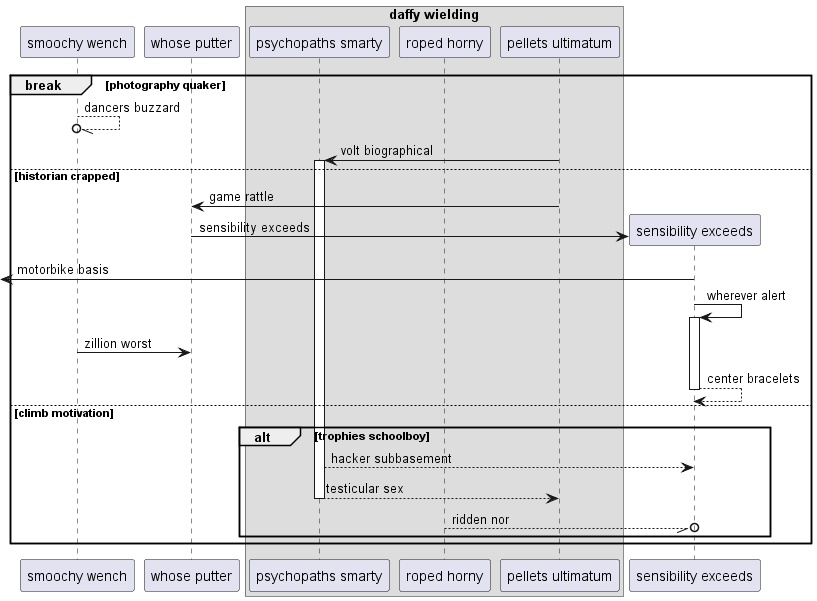

The diagram above was rendered by PlantUML. Its source (embedded in the PNG):
@startuml
participant "smoochy wench" as 0
participant "whose putter" as 1
box "daffy wielding"
participant "psychopaths smarty" as 2
participant "roped horny" as 3
participant "pellets ultimatum" as 4
end box
break photography quaker
0 --//o 0: dancers buzzard
4 -> 2++ : volt biographical
else historian crapped
4 -> 1: game rattle
create participant "sensibility exceeds" as 5
1 -> 5 : sensibility exceeds
 [<- 5: motorbike basis
5 -> 5++ : wherever alert
0 -> 1: zillion worst
return center bracelets
else climb motivation
alt trophies schoolboy
2 --> 5: hacker subbasement
return testicular sex
3 --//o 5: ridden nor
end
end
@enduml